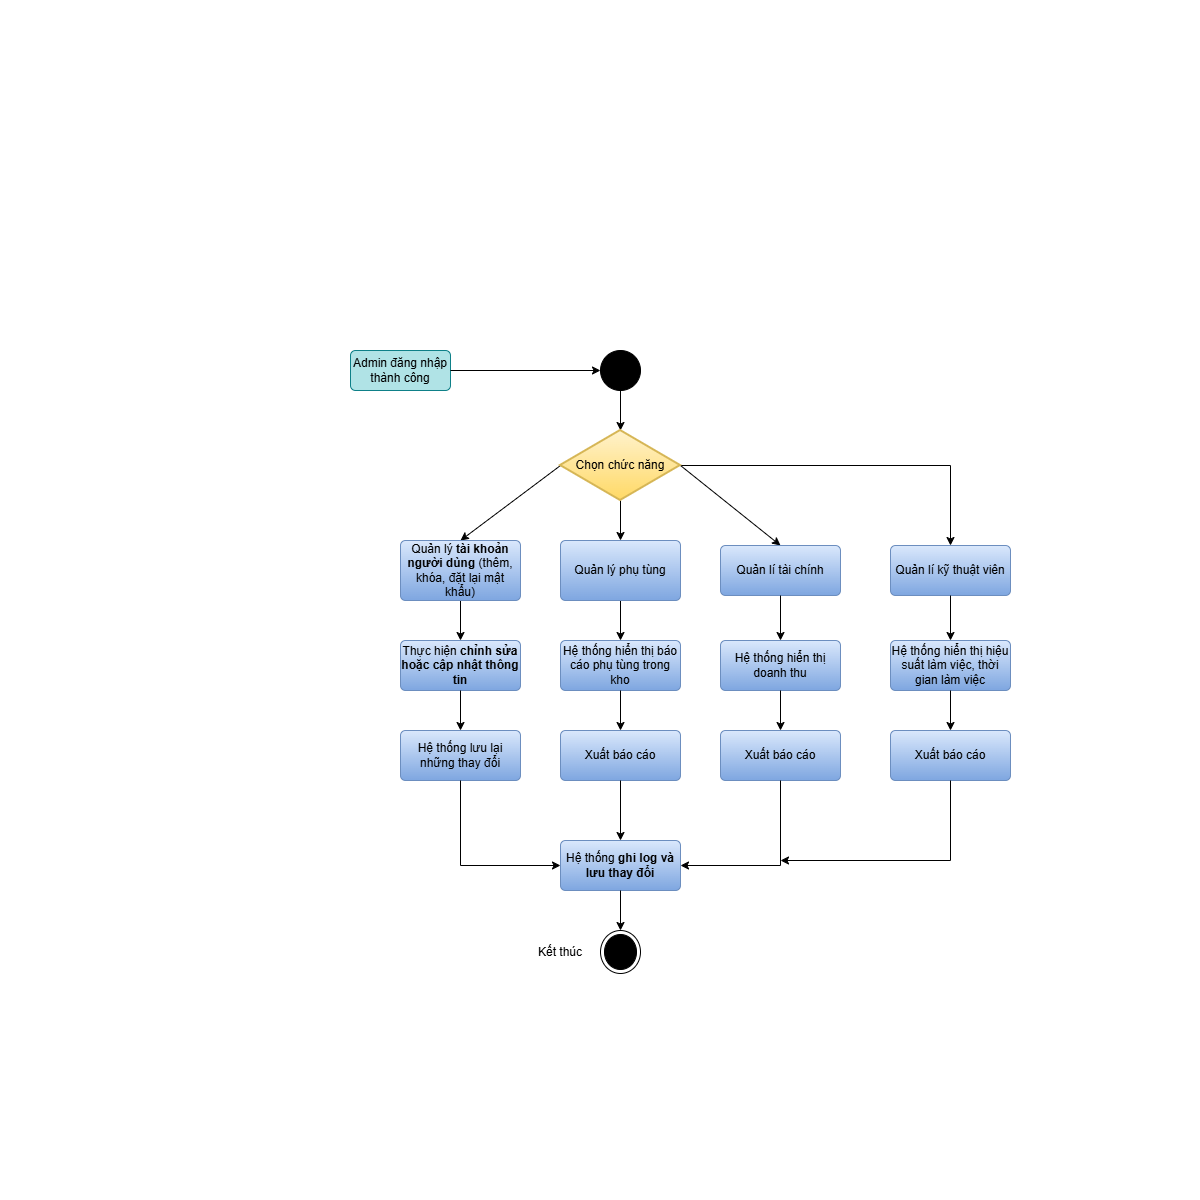

The diagram above was exported from draw.io. Its source (the exported page's mxGraphModel, read from the mxfile embedded in the PNG):
<mxGraphModel dx="1272" dy="907" grid="1" gridSize="10" guides="1" tooltips="1" connect="1" arrows="1" fold="1" page="0" pageScale="1" pageWidth="1169" pageHeight="1654" math="0" shadow="0">
  <root>
    <mxCell id="0" />
    <mxCell id="1" parent="0" />
    <mxCell id="p97sUDr32r_1aszApSnx-1" value="" style="ellipse;fillColor=strokeColor;html=1;" vertex="1" parent="1">
      <mxGeometry x="200" y="-50" width="40" height="40" as="geometry" />
    </mxCell>
    <mxCell id="p97sUDr32r_1aszApSnx-2" value="Admin đăng nhập thành công" style="html=1;align=center;verticalAlign=middle;rounded=1;absoluteArcSize=1;arcSize=10;dashed=0;whiteSpace=wrap;fillColor=#b0e3e6;strokeColor=#0e8088;" vertex="1" parent="1">
      <mxGeometry x="-50" y="-50" width="100" height="40" as="geometry" />
    </mxCell>
    <mxCell id="p97sUDr32r_1aszApSnx-3" value="" style="html=1;verticalAlign=bottom;labelBackgroundColor=none;endArrow=classic;endFill=1;rounded=0;exitX=1;exitY=0.5;exitDx=0;exitDy=0;entryX=0;entryY=0.5;entryDx=0;entryDy=0;" edge="1" parent="1" source="p97sUDr32r_1aszApSnx-2" target="p97sUDr32r_1aszApSnx-1">
      <mxGeometry width="160" relative="1" as="geometry">
        <mxPoint x="210" y="140" as="sourcePoint" />
        <mxPoint x="370" y="140" as="targetPoint" />
      </mxGeometry>
    </mxCell>
    <mxCell id="p97sUDr32r_1aszApSnx-5" value="" style="html=1;verticalAlign=bottom;labelBackgroundColor=none;endArrow=classic;endFill=1;rounded=0;exitX=0.5;exitY=1;exitDx=0;exitDy=0;entryX=0.5;entryY=0;entryDx=0;entryDy=0;entryPerimeter=0;" edge="1" parent="1" source="p97sUDr32r_1aszApSnx-1" target="p97sUDr32r_1aszApSnx-21">
      <mxGeometry width="160" relative="1" as="geometry">
        <mxPoint x="80" y="-30" as="sourcePoint" />
        <mxPoint x="220" y="30" as="targetPoint" />
      </mxGeometry>
    </mxCell>
    <mxCell id="p97sUDr32r_1aszApSnx-7" value="" style="html=1;verticalAlign=bottom;labelBackgroundColor=none;endArrow=classic;endFill=1;rounded=0;exitX=1;exitY=0.5;exitDx=0;exitDy=0;entryX=0.5;entryY=0;entryDx=0;entryDy=0;exitPerimeter=0;" edge="1" parent="1" source="p97sUDr32r_1aszApSnx-21" target="p97sUDr32r_1aszApSnx-24">
      <mxGeometry width="160" relative="1" as="geometry">
        <mxPoint x="570" y="-10" as="sourcePoint" />
        <mxPoint x="570" y="30" as="targetPoint" />
      </mxGeometry>
    </mxCell>
    <mxCell id="p97sUDr32r_1aszApSnx-9" value="" style="html=1;verticalAlign=bottom;labelBackgroundColor=none;endArrow=classic;endFill=1;rounded=0;entryX=0.5;entryY=0;entryDx=0;entryDy=0;exitX=0.5;exitY=1;exitDx=0;exitDy=0;exitPerimeter=0;" edge="1" parent="1" source="p97sUDr32r_1aszApSnx-21" target="p97sUDr32r_1aszApSnx-23">
      <mxGeometry width="160" relative="1" as="geometry">
        <mxPoint x="570" y="90" as="sourcePoint" />
        <mxPoint x="570" y="130" as="targetPoint" />
      </mxGeometry>
    </mxCell>
    <mxCell id="p97sUDr32r_1aszApSnx-11" value="" style="html=1;verticalAlign=bottom;labelBackgroundColor=none;endArrow=classic;endFill=1;rounded=0;entryX=0.5;entryY=0;entryDx=0;entryDy=0;exitX=0;exitY=0.5;exitDx=0;exitDy=0;exitPerimeter=0;" edge="1" parent="1" source="p97sUDr32r_1aszApSnx-21" target="p97sUDr32r_1aszApSnx-22">
      <mxGeometry width="160" relative="1" as="geometry">
        <mxPoint x="570" y="190" as="sourcePoint" />
        <mxPoint x="570" y="230" as="targetPoint" />
      </mxGeometry>
    </mxCell>
    <mxCell id="p97sUDr32r_1aszApSnx-12" value="Thực hiện &lt;strong data-start=&quot;3111&quot; data-end=&quot;3148&quot;&gt;chỉnh sửa hoặc cập nhật thông tin&lt;/strong&gt;" style="html=1;align=center;verticalAlign=middle;rounded=1;absoluteArcSize=1;arcSize=10;dashed=0;whiteSpace=wrap;fillColor=#dae8fc;gradientColor=#7ea6e0;strokeColor=#6c8ebf;" vertex="1" parent="1">
      <mxGeometry y="240" width="120" height="50" as="geometry" />
    </mxCell>
    <mxCell id="p97sUDr32r_1aszApSnx-13" value="" style="html=1;verticalAlign=bottom;labelBackgroundColor=none;endArrow=classic;endFill=1;rounded=0;entryX=0.5;entryY=0;entryDx=0;entryDy=0;exitX=0.5;exitY=1;exitDx=0;exitDy=0;" edge="1" parent="1" source="p97sUDr32r_1aszApSnx-22" target="p97sUDr32r_1aszApSnx-12">
      <mxGeometry width="160" relative="1" as="geometry">
        <mxPoint x="570" y="280" as="sourcePoint" />
        <mxPoint x="690" y="400" as="targetPoint" />
      </mxGeometry>
    </mxCell>
    <mxCell id="p97sUDr32r_1aszApSnx-15" value="" style="html=1;verticalAlign=bottom;labelBackgroundColor=none;endArrow=classic;endFill=1;rounded=0;entryX=0.5;entryY=0;entryDx=0;entryDy=0;" edge="1" parent="1" target="6tZ5KX0AjN-zwQOivXc0-1">
      <mxGeometry width="160" relative="1" as="geometry">
        <mxPoint x="220" y="200" as="sourcePoint" />
        <mxPoint x="550" y="420" as="targetPoint" />
      </mxGeometry>
    </mxCell>
    <mxCell id="p97sUDr32r_1aszApSnx-16" value="" style="ellipse;html=1;shape=endState;fillColor=strokeColor;" vertex="1" parent="1">
      <mxGeometry x="200" y="530" width="40" height="43" as="geometry" />
    </mxCell>
    <mxCell id="p97sUDr32r_1aszApSnx-18" value="Kết thúc" style="text;html=1;whiteSpace=wrap;strokeColor=none;fillColor=none;align=center;verticalAlign=middle;rounded=0;" vertex="1" parent="1">
      <mxGeometry x="130" y="536.5" width="60" height="30" as="geometry" />
    </mxCell>
    <mxCell id="p97sUDr32r_1aszApSnx-20" value="" style="html=1;verticalAlign=bottom;labelBackgroundColor=none;endArrow=classic;endFill=1;rounded=0;entryX=0.5;entryY=0;entryDx=0;entryDy=0;exitX=1;exitY=0.5;exitDx=0;exitDy=0;exitPerimeter=0;" edge="1" parent="1" source="p97sUDr32r_1aszApSnx-21" target="6tZ5KX0AjN-zwQOivXc0-2">
      <mxGeometry width="160" relative="1" as="geometry">
        <mxPoint x="550" y="470" as="sourcePoint" />
        <mxPoint x="560" y="430" as="targetPoint" />
        <Array as="points">
          <mxPoint x="550" y="65" />
        </Array>
      </mxGeometry>
    </mxCell>
    <mxCell id="p97sUDr32r_1aszApSnx-21" value="Chọn chức năng" style="strokeWidth=2;html=1;shape=mxgraph.flowchart.decision;whiteSpace=wrap;fillColor=#fff2cc;gradientColor=#ffd966;strokeColor=#d6b656;" vertex="1" parent="1">
      <mxGeometry x="160" y="30" width="120" height="70" as="geometry" />
    </mxCell>
    <mxCell id="p97sUDr32r_1aszApSnx-22" value="Quản lý &lt;strong data-start=&quot;2908&quot; data-end=&quot;2932&quot;&gt;tài khoản người dùng&lt;/strong&gt; (thêm, khóa, đặt lại mật khẩu)" style="html=1;align=center;verticalAlign=middle;rounded=1;absoluteArcSize=1;arcSize=10;dashed=0;whiteSpace=wrap;fillColor=#dae8fc;gradientColor=#7ea6e0;strokeColor=#6c8ebf;" vertex="1" parent="1">
      <mxGeometry y="140" width="120" height="60" as="geometry" />
    </mxCell>
    <mxCell id="p97sUDr32r_1aszApSnx-23" value="Quản lý phụ tùng" style="html=1;align=center;verticalAlign=middle;rounded=1;absoluteArcSize=1;arcSize=10;dashed=0;whiteSpace=wrap;fillColor=#dae8fc;gradientColor=#7ea6e0;strokeColor=#6c8ebf;" vertex="1" parent="1">
      <mxGeometry x="160" y="140" width="120" height="60" as="geometry" />
    </mxCell>
    <mxCell id="p97sUDr32r_1aszApSnx-24" value="Quản lí tài chính" style="html=1;align=center;verticalAlign=middle;rounded=1;absoluteArcSize=1;arcSize=10;dashed=0;whiteSpace=wrap;fillColor=#dae8fc;gradientColor=#7ea6e0;strokeColor=#6c8ebf;" vertex="1" parent="1">
      <mxGeometry x="320" y="145" width="120" height="50" as="geometry" />
    </mxCell>
    <mxCell id="6tZ5KX0AjN-zwQOivXc0-1" value="Hệ thống hiển thị báo cáo phụ tùng trong kho" style="html=1;align=center;verticalAlign=middle;rounded=1;absoluteArcSize=1;arcSize=10;dashed=0;whiteSpace=wrap;fillColor=#dae8fc;gradientColor=#7ea6e0;strokeColor=#6c8ebf;" vertex="1" parent="1">
      <mxGeometry x="160" y="240" width="120" height="50" as="geometry" />
    </mxCell>
    <mxCell id="6tZ5KX0AjN-zwQOivXc0-2" value="Quản lí kỹ thuật viên" style="html=1;align=center;verticalAlign=middle;rounded=1;absoluteArcSize=1;arcSize=10;dashed=0;whiteSpace=wrap;fillColor=#dae8fc;gradientColor=#7ea6e0;strokeColor=#6c8ebf;" vertex="1" parent="1">
      <mxGeometry x="490" y="145" width="120" height="50" as="geometry" />
    </mxCell>
    <mxCell id="6tZ5KX0AjN-zwQOivXc0-3" value="Hệ thống hiển thị doanh thu" style="html=1;align=center;verticalAlign=middle;rounded=1;absoluteArcSize=1;arcSize=10;dashed=0;whiteSpace=wrap;fillColor=#dae8fc;gradientColor=#7ea6e0;strokeColor=#6c8ebf;" vertex="1" parent="1">
      <mxGeometry x="320" y="240" width="120" height="50" as="geometry" />
    </mxCell>
    <mxCell id="6tZ5KX0AjN-zwQOivXc0-4" value="" style="html=1;verticalAlign=bottom;labelBackgroundColor=none;endArrow=classic;endFill=1;rounded=0;entryX=0.5;entryY=0;entryDx=0;entryDy=0;exitX=0.5;exitY=1;exitDx=0;exitDy=0;" edge="1" parent="1" source="p97sUDr32r_1aszApSnx-24" target="6tZ5KX0AjN-zwQOivXc0-3">
      <mxGeometry width="160" relative="1" as="geometry">
        <mxPoint x="220" y="210" as="sourcePoint" />
        <mxPoint x="220" y="250" as="targetPoint" />
      </mxGeometry>
    </mxCell>
    <mxCell id="6tZ5KX0AjN-zwQOivXc0-5" value="Hệ thống hiển thị hiệu suất làm việc, thời gian làm việc" style="html=1;align=center;verticalAlign=middle;rounded=1;absoluteArcSize=1;arcSize=10;dashed=0;whiteSpace=wrap;fillColor=#dae8fc;gradientColor=#7ea6e0;strokeColor=#6c8ebf;" vertex="1" parent="1">
      <mxGeometry x="490" y="240" width="120" height="50" as="geometry" />
    </mxCell>
    <mxCell id="6tZ5KX0AjN-zwQOivXc0-6" value="" style="html=1;verticalAlign=bottom;labelBackgroundColor=none;endArrow=classic;endFill=1;rounded=0;entryX=0.5;entryY=0;entryDx=0;entryDy=0;exitX=0.5;exitY=1;exitDx=0;exitDy=0;" edge="1" parent="1" source="6tZ5KX0AjN-zwQOivXc0-2" target="6tZ5KX0AjN-zwQOivXc0-5">
      <mxGeometry width="160" relative="1" as="geometry">
        <mxPoint x="380" y="200" as="sourcePoint" />
        <mxPoint x="380" y="245" as="targetPoint" />
      </mxGeometry>
    </mxCell>
    <mxCell id="6tZ5KX0AjN-zwQOivXc0-7" value="Xuất báo cáo" style="html=1;align=center;verticalAlign=middle;rounded=1;absoluteArcSize=1;arcSize=10;dashed=0;whiteSpace=wrap;fillColor=#dae8fc;gradientColor=#7ea6e0;strokeColor=#6c8ebf;" vertex="1" parent="1">
      <mxGeometry x="160" y="330" width="120" height="50" as="geometry" />
    </mxCell>
    <mxCell id="6tZ5KX0AjN-zwQOivXc0-8" value="Xuất báo cáo" style="html=1;align=center;verticalAlign=middle;rounded=1;absoluteArcSize=1;arcSize=10;dashed=0;whiteSpace=wrap;fillColor=#dae8fc;gradientColor=#7ea6e0;strokeColor=#6c8ebf;" vertex="1" parent="1">
      <mxGeometry x="320" y="330" width="120" height="50" as="geometry" />
    </mxCell>
    <mxCell id="6tZ5KX0AjN-zwQOivXc0-9" value="Xuất báo cáo" style="html=1;align=center;verticalAlign=middle;rounded=1;absoluteArcSize=1;arcSize=10;dashed=0;whiteSpace=wrap;fillColor=#dae8fc;gradientColor=#7ea6e0;strokeColor=#6c8ebf;" vertex="1" parent="1">
      <mxGeometry x="490" y="330" width="120" height="50" as="geometry" />
    </mxCell>
    <mxCell id="6tZ5KX0AjN-zwQOivXc0-10" value="" style="html=1;verticalAlign=bottom;labelBackgroundColor=none;endArrow=classic;endFill=1;rounded=0;entryX=0.5;entryY=0;entryDx=0;entryDy=0;exitX=0.5;exitY=1;exitDx=0;exitDy=0;" edge="1" parent="1" source="6tZ5KX0AjN-zwQOivXc0-1" target="6tZ5KX0AjN-zwQOivXc0-7">
      <mxGeometry width="160" relative="1" as="geometry">
        <mxPoint x="220" y="210" as="sourcePoint" />
        <mxPoint x="220" y="250" as="targetPoint" />
      </mxGeometry>
    </mxCell>
    <mxCell id="6tZ5KX0AjN-zwQOivXc0-11" value="" style="html=1;verticalAlign=bottom;labelBackgroundColor=none;endArrow=classic;endFill=1;rounded=0;entryX=0.5;entryY=0;entryDx=0;entryDy=0;exitX=0.5;exitY=1;exitDx=0;exitDy=0;" edge="1" parent="1" source="6tZ5KX0AjN-zwQOivXc0-3" target="6tZ5KX0AjN-zwQOivXc0-8">
      <mxGeometry width="160" relative="1" as="geometry">
        <mxPoint x="360" y="300" as="sourcePoint" />
        <mxPoint x="360" y="340" as="targetPoint" />
      </mxGeometry>
    </mxCell>
    <mxCell id="6tZ5KX0AjN-zwQOivXc0-12" value="" style="html=1;verticalAlign=bottom;labelBackgroundColor=none;endArrow=classic;endFill=1;rounded=0;entryX=0.5;entryY=0;entryDx=0;entryDy=0;exitX=0.5;exitY=1;exitDx=0;exitDy=0;" edge="1" parent="1" source="6tZ5KX0AjN-zwQOivXc0-5" target="6tZ5KX0AjN-zwQOivXc0-9">
      <mxGeometry width="160" relative="1" as="geometry">
        <mxPoint x="340" y="340" as="sourcePoint" />
        <mxPoint x="340" y="380" as="targetPoint" />
      </mxGeometry>
    </mxCell>
    <mxCell id="6tZ5KX0AjN-zwQOivXc0-13" value="" style="html=1;verticalAlign=bottom;labelBackgroundColor=none;endArrow=classic;endFill=1;rounded=0;entryX=0.5;entryY=0;entryDx=0;entryDy=0;exitX=0.5;exitY=1;exitDx=0;exitDy=0;" edge="1" parent="1" source="p97sUDr32r_1aszApSnx-12" target="6tZ5KX0AjN-zwQOivXc0-14">
      <mxGeometry width="160" relative="1" as="geometry">
        <mxPoint x="20" y="390" as="sourcePoint" />
        <mxPoint x="20" y="430" as="targetPoint" />
      </mxGeometry>
    </mxCell>
    <mxCell id="6tZ5KX0AjN-zwQOivXc0-14" value="Hệ thống lưu lại những thay đổi" style="html=1;align=center;verticalAlign=middle;rounded=1;absoluteArcSize=1;arcSize=10;dashed=0;whiteSpace=wrap;fillColor=#dae8fc;gradientColor=#7ea6e0;strokeColor=#6c8ebf;" vertex="1" parent="1">
      <mxGeometry y="330" width="120" height="50" as="geometry" />
    </mxCell>
    <mxCell id="6tZ5KX0AjN-zwQOivXc0-16" value="" style="html=1;verticalAlign=bottom;labelBackgroundColor=none;endArrow=classic;endFill=1;rounded=0;exitX=0.5;exitY=1;exitDx=0;exitDy=0;entryX=0;entryY=0.5;entryDx=0;entryDy=0;" edge="1" parent="1" source="6tZ5KX0AjN-zwQOivXc0-14" target="RHA0_DXCNlHSno40Y2Ax-1">
      <mxGeometry width="160" relative="1" as="geometry">
        <mxPoint x="60" y="300" as="sourcePoint" />
        <mxPoint x="60" y="480" as="targetPoint" />
        <Array as="points">
          <mxPoint x="60" y="465" />
        </Array>
      </mxGeometry>
    </mxCell>
    <mxCell id="6tZ5KX0AjN-zwQOivXc0-19" value="" style="html=1;verticalAlign=bottom;labelBackgroundColor=none;endArrow=classic;endFill=1;rounded=0;exitX=0.5;exitY=1;exitDx=0;exitDy=0;" edge="1" parent="1" source="6tZ5KX0AjN-zwQOivXc0-9">
      <mxGeometry width="160" relative="1" as="geometry">
        <mxPoint x="420" y="410" as="sourcePoint" />
        <mxPoint x="380" y="460" as="targetPoint" />
        <Array as="points">
          <mxPoint x="550" y="460" />
        </Array>
      </mxGeometry>
    </mxCell>
    <mxCell id="6tZ5KX0AjN-zwQOivXc0-20" value="" style="html=1;verticalAlign=bottom;labelBackgroundColor=none;endArrow=classic;endFill=1;rounded=0;exitX=0.5;exitY=1;exitDx=0;exitDy=0;entryX=0.5;entryY=0;entryDx=0;entryDy=0;" edge="1" parent="1" source="6tZ5KX0AjN-zwQOivXc0-7" target="RHA0_DXCNlHSno40Y2Ax-1">
      <mxGeometry width="160" relative="1" as="geometry">
        <mxPoint x="290" y="420" as="sourcePoint" />
        <mxPoint x="220" y="480" as="targetPoint" />
      </mxGeometry>
    </mxCell>
    <mxCell id="6tZ5KX0AjN-zwQOivXc0-21" value="" style="html=1;verticalAlign=bottom;labelBackgroundColor=none;endArrow=classic;endFill=1;rounded=0;exitX=0.5;exitY=1;exitDx=0;exitDy=0;entryX=1;entryY=0.5;entryDx=0;entryDy=0;" edge="1" parent="1" source="6tZ5KX0AjN-zwQOivXc0-8" target="RHA0_DXCNlHSno40Y2Ax-1">
      <mxGeometry width="160" relative="1" as="geometry">
        <mxPoint x="350" y="500" as="sourcePoint" />
        <mxPoint x="380" y="480" as="targetPoint" />
        <Array as="points">
          <mxPoint x="380" y="465" />
        </Array>
      </mxGeometry>
    </mxCell>
    <mxCell id="RHA0_DXCNlHSno40Y2Ax-1" value="Hệ thống &lt;strong data-start=&quot;3163&quot; data-end=&quot;3190&quot;&gt;ghi log và lưu thay đổi&lt;/strong&gt;" style="html=1;align=center;verticalAlign=middle;rounded=1;absoluteArcSize=1;arcSize=10;dashed=0;whiteSpace=wrap;fillColor=#dae8fc;gradientColor=#7ea6e0;strokeColor=#6c8ebf;" vertex="1" parent="1">
      <mxGeometry x="160" y="440" width="120" height="50" as="geometry" />
    </mxCell>
    <mxCell id="RHA0_DXCNlHSno40Y2Ax-2" value="" style="html=1;verticalAlign=bottom;labelBackgroundColor=none;endArrow=classic;endFill=1;rounded=0;exitX=0.5;exitY=1;exitDx=0;exitDy=0;entryX=0.5;entryY=0;entryDx=0;entryDy=0;" edge="1" parent="1" source="RHA0_DXCNlHSno40Y2Ax-1" target="p97sUDr32r_1aszApSnx-16">
      <mxGeometry width="160" relative="1" as="geometry">
        <mxPoint x="220" y="390" as="sourcePoint" />
        <mxPoint x="220" y="450" as="targetPoint" />
      </mxGeometry>
    </mxCell>
  </root>
</mxGraphModel>